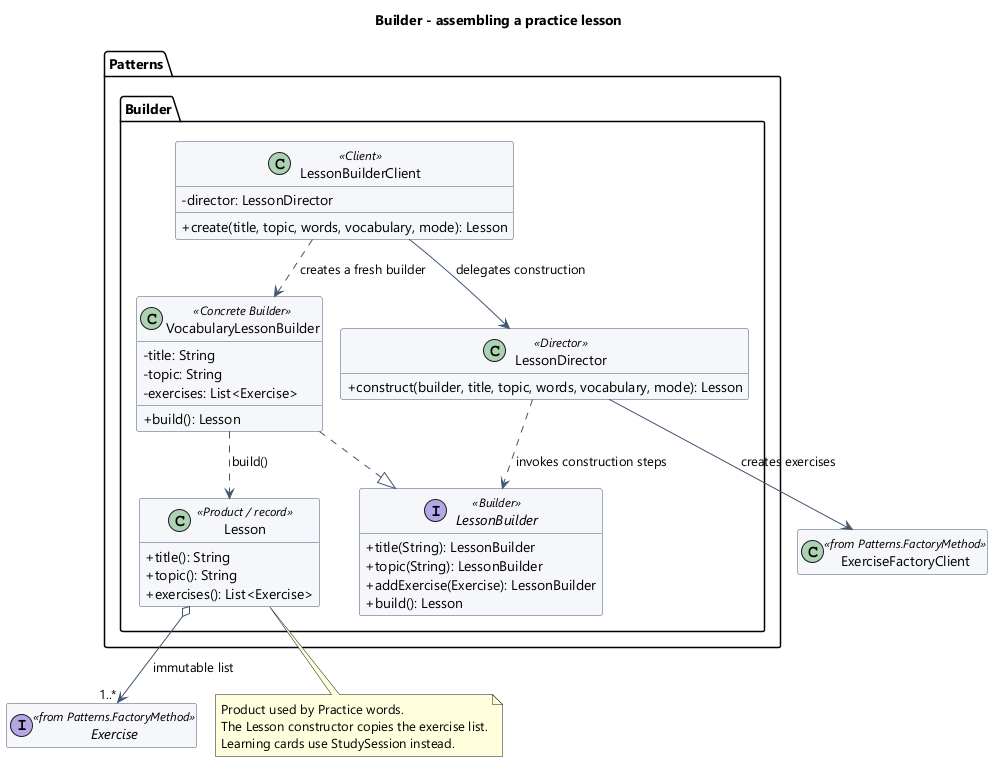

The diagram above was rendered by PlantUML. Its source (embedded in the PNG):
@startuml
!pragma layout smetana
skinparam classAttributeIconSize 0
skinparam defaultFontName Segoe UI
skinparam shadowing false
skinparam backgroundColor white
skinparam classBackgroundColor #F5F7FB
skinparam classBorderColor #40546E
skinparam ArrowColor #40546E
hide empty members
title Builder - assembling a practice lesson

package "Patterns.Builder" {
  class LessonBuilderClient <<Client>> {
    - director: LessonDirector
    + create(title, topic, words, vocabulary, mode): Lesson
  }
  class LessonDirector <<Director>> {
    + construct(builder, title, topic, words, vocabulary, mode): Lesson
  }
  interface LessonBuilder <<Builder>> {
    + title(String): LessonBuilder
    + topic(String): LessonBuilder
    + addExercise(Exercise): LessonBuilder
    + build(): Lesson
  }
  class VocabularyLessonBuilder <<Concrete Builder>> {
    - title: String
    - topic: String
    - exercises: List<Exercise>
    + build(): Lesson
  }
  class Lesson <<Product / record>> {
    + title(): String
    + topic(): String
    + exercises(): List<Exercise>
  }
}
class "ExerciseFactoryClient" as Factories <<from Patterns.FactoryMethod>>
interface "Exercise" as Exercise <<from Patterns.FactoryMethod>>

LessonBuilderClient --> LessonDirector : delegates construction
LessonBuilderClient ..> VocabularyLessonBuilder : creates a fresh builder
LessonDirector ..> LessonBuilder : invokes construction steps
LessonDirector --> Factories : creates exercises
VocabularyLessonBuilder ..|> LessonBuilder
VocabularyLessonBuilder ..> Lesson : build()
Lesson o--> "1..*" Exercise : immutable list

note bottom of Lesson
  Product used by Practice words.
  The Lesson constructor copies the exercise list.
  Learning cards use StudySession instead.
end note
@enduml